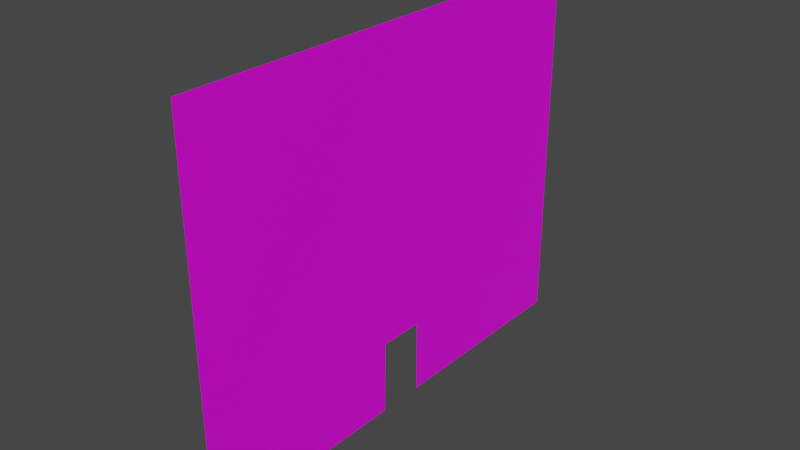 # Source: wallDoor_1.blend  (saved by Blender 3.3.6; exported with 4.5.12 LTS)
import bpy
from mathutils import Matrix  # noqa: F401  (used for matrix-valued properties, if any)

bpy.ops.wm.read_factory_settings(use_empty=True)
scene = bpy.context.scene
scene.name = 'Scene'

# ---- collections
col_collection = bpy.data.collections.new('Collection'); scene.collection.children.link(col_collection)

# ---- images (referenced by path relative to the original .blend; pixels are not part of the script)
import os
ASSET_DIR = os.environ.get("B2B_ASSET_DIR", "")  # directory of the original .blend (textures are referenced by path, not embedded)
HERE = os.path.dirname(os.path.abspath(__file__))  # packed textures are extracted next to this script under _unpacked/

def load_image(name, relpath, width, height, colorspace="sRGB"):
    """Load a texture the original file referenced (path relative to the .blend, or extracted next to this script)."""
    p = next((c for c in (os.path.join(HERE, relpath), os.path.join(ASSET_DIR, relpath)) if relpath and os.path.exists(c)), "")
    if p:
        img = bpy.data.images.load(p, check_existing=True)
        img.name = name
    else:  # same state as the original file: an image datablock whose file is absent (Cycles renders it pink)
        img = bpy.data.images.new(name, width, height)
        img.source = "FILE"
        img.filepath = "//" + (relpath or name)
    img.colorspace_settings.name = colorspace
    return img
img_walluvtextures_png = load_image('wallUVtextures.png', 'wallUVtextures.png', 1024, 1024, 'sRGB')

# ---- materials (node trees are filled in below, after node groups)
mat_wallmaterial = bpy.data.materials.new('wallMaterial')
mat_wallmaterial.use_transparent_shadow = False

# ---- material node trees
mat_wallmaterial.use_nodes = True; mat_wallmaterial.node_tree.nodes.clear()
_N = mat_wallmaterial.node_tree.nodes; _L = mat_wallmaterial.node_tree.links
n0 = _N.new('ShaderNodeOutputMaterial'); n0.name = 'Material Output'; n0.location = (300, 300)
n1 = _N.new('ShaderNodeTexImage'); n1.name = 'Image Texture'; n1.location = (-353, 310)
n1.image = img_walluvtextures_png
n2 = _N.new('ShaderNodeBsdfPrincipled'); n2.name = 'Principled BSDF'; n2.location = (10, 300)
n2.distribution = 'GGX'
n2.subsurface_method = 'RANDOM_WALK_SKIN'
n2.inputs[3].default_value = 1.45
n2.inputs[27].default_value = (0.0, 0.0, 0.0, 1.0)
n2.inputs[28].default_value = 1.0
_L.new(n2.outputs[0], n0.inputs[0])
_L.new(n1.outputs[0], n2.inputs[0])
n0.is_active_output = True

# ---- world
world_world = bpy.data.worlds.new('World'); scene.world = world_world
world_world.use_nodes = True; world_world.node_tree.nodes.clear()
_N = world_world.node_tree.nodes; _L = world_world.node_tree.links
n0 = _N.new('ShaderNodeOutputWorld'); n0.name = 'World Output'; n0.location = (300, 300)
n1 = _N.new('ShaderNodeBackground'); n1.name = 'Background'; n1.location = (10, 300)
n1.inputs[0].default_value = (0.05088, 0.05088, 0.05088, 1.0)
_L.new(n1.outputs[0], n0.inputs[0])
n0.is_active_output = True
world_world.color = (0.05088, 0.05088, 0.05088)
world_world.use_sun_shadow = False
world_world.sun_shadow_jitter_overblur = 0.0

# ---- meshes
me_cube = bpy.data.meshes.new('Cube')
me_cube.from_pydata([(0.9924, 1.002, 1.0), (0.9924, 1.002, -0.9997), (0.9924, -1.001, 1.0), (0.9924, -0.9962, -0.9997), (0.9924, -0.09295, -0.9997), (0.9924, 0.1059, -0.9997), (0.9924, 0.1046, -0.6114), (0.9924, -0.08753, -0.6098)], [], [(1, 0, 2, 3, 4, 7, 6, 5)])
_uv = me_cube.uv_layers.new(name='UVMap')
_uv.uv.foreach_set('vector', [1.002, 0.9597, 0.0001159, 0.9596, 0.0001157, 0.0001157, 1.002, 0.002418, 1.002, 0.4352, 0.8066, 0.4378, 0.8075, 0.5298, 1.002, 0.5304])
me_cube.materials.append(mat_wallmaterial)
me_cube.use_mirror_vertex_groups = False
me_cube.update()

# ---- objects
ob_cube = bpy.data.objects.new('Cube', me_cube)

# ---- transforms, parenting, visibility, modifiers, constraints
ob_cube.location = (0.0, 0.0, 0.7921)
ob_cube.scale = (0.9065, 11.73, 9.348)
ob_cube.lock_rotations_4d = False
ob_cube.empty_display_type = 'ARROWS'
ob_cube.lineart.crease_threshold = 0.0

# ---- collection membership
col_collection.objects.link(ob_cube)

# ---- scene / render settings (as saved in the file)
scene.frame_start = 1; scene.frame_end = 250; scene.frame_set(0)
scene.render.engine = 'BLENDER_EEVEE_NEXT'
scene.cycles.sampling_pattern = 'TABULATED_SOBOL'
scene.cycles.use_light_tree = False
scene.view_settings.view_transform = 'Filmic'
bpy.context.view_layer.update()

# ---- added for rendering (the .blend has no active camera and no usable light): camera, sun
cam_auto = bpy.data.cameras.new('AutoCamera')
cam_auto.lens = 50.0
cam_auto.sensor_width = 36.0
cam_auto.clip_end = 1000.0
ob_auto_camera = bpy.data.objects.new('AutoCamera', cam_auto)
scene.collection.objects.link(ob_auto_camera)
ob_auto_camera.location = (28.6715, -33.3207, 23.0112)
ob_auto_camera.rotation_euler = (1.09748, -7.21219e-08, 0.694738)
scene.camera = ob_auto_camera
light_auto_sun = bpy.data.lights.new('AutoSun', 'SUN')
light_auto_sun.energy = 3.0
light_auto_sun.angle = 0.0523599
ob_auto_sun = bpy.data.objects.new('AutoSun', light_auto_sun)
scene.collection.objects.link(ob_auto_sun)
ob_auto_sun.rotation_euler = (0.872665, 0.174533, 0.523599)
bpy.context.view_layer.update()
